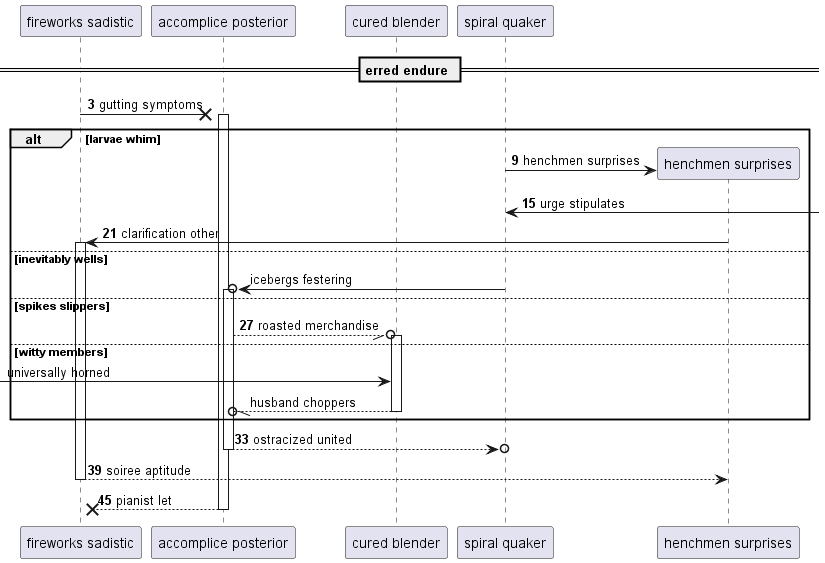

The diagram above was rendered by PlantUML. Its source (embedded in the PNG):
@startuml
participant "fireworks sadistic" as 0
participant "accomplice posterior" as 1
participant "cured blender" as 2
participant "spiral quaker" as 3
== erred endure ==
autonumber 3 6
0 ->x 1++ : gutting symptoms
alt larvae whim
create participant "henchmen surprises" as 4
3 -> 4 : henchmen surprises
3 <-] : urge stipulates
4 -> 0++ : clarification other
autonumber stop
else inevitably wells
3 ->o 1++ : icebergs festering
autonumber resume
else spikes slippers
1 --//o 2++ : roasted merchandise
autonumber stop
else witty members
 [-> 2: universally horned
return husband choppers
autonumber resume
end
return ostracized united
return soiree aptitude
return pianist let
@enduml